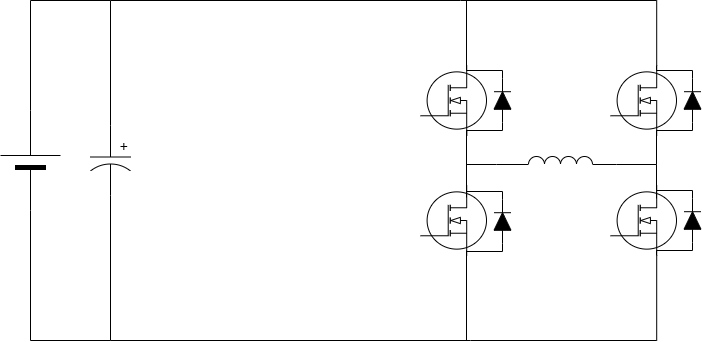

The diagram above was exported from draw.io. Its source (the exported page's mxGraphModel, read from the mxfile embedded in the PNG):
<mxGraphModel dx="2074" dy="1106" grid="1" gridSize="10" guides="1" tooltips="1" connect="1" arrows="1" fold="1" page="1" pageScale="1" pageWidth="1100" pageHeight="850" background="none" math="0" shadow="0">
  <root>
    <mxCell id="0" />
    <mxCell id="1" parent="0" />
    <mxCell id="BNmmFgK4MU3GEjyBa_c--38" style="edgeStyle=orthogonalEdgeStyle;rounded=0;orthogonalLoop=1;jettySize=auto;html=1;exitX=1;exitY=0.5;exitDx=0;exitDy=0;exitPerimeter=0;endArrow=none;endFill=0;strokeColor=#000000;" parent="1" source="6d250d948d6a1778-1" edge="1">
      <mxGeometry relative="1" as="geometry">
        <mxPoint x="260" y="100" as="targetPoint" />
        <Array as="points">
          <mxPoint x="180" y="100" />
        </Array>
      </mxGeometry>
    </mxCell>
    <mxCell id="BNmmFgK4MU3GEjyBa_c--40" style="edgeStyle=orthogonalEdgeStyle;rounded=0;orthogonalLoop=1;jettySize=auto;html=1;exitX=0;exitY=0.5;exitDx=0;exitDy=0;exitPerimeter=0;endArrow=none;endFill=0;strokeColor=#000000;" parent="1" source="6d250d948d6a1778-1" edge="1">
      <mxGeometry relative="1" as="geometry">
        <mxPoint x="260" y="440" as="targetPoint" />
        <Array as="points">
          <mxPoint x="180" y="440" />
        </Array>
      </mxGeometry>
    </mxCell>
    <mxCell id="6d250d948d6a1778-1" value="" style="verticalLabelPosition=bottom;shadow=0;dashed=0;align=center;fillColor=#000000;html=1;verticalAlign=top;strokeWidth=1;shape=mxgraph.electrical.miscellaneous.monocell_battery;rounded=1;comic=0;labelBackgroundColor=none;fontFamily=Verdana;fontSize=12;rotation=-90;strokeColor=#000000;" parent="1" vertex="1">
      <mxGeometry x="130" y="230" width="100" height="60" as="geometry" />
    </mxCell>
    <mxCell id="BNmmFgK4MU3GEjyBa_c--11" style="edgeStyle=orthogonalEdgeStyle;rounded=0;orthogonalLoop=1;jettySize=auto;html=1;exitX=0.7;exitY=0;exitDx=0;exitDy=0;exitPerimeter=0;endArrow=none;endFill=0;strokeColor=#000000;startArrow=none;startFill=0;" parent="1" source="BNmmFgK4MU3GEjyBa_c--2" edge="1">
      <mxGeometry relative="1" as="geometry">
        <mxPoint x="610" y="100" as="targetPoint" />
        <Array as="points">
          <mxPoint x="806" y="100" />
        </Array>
      </mxGeometry>
    </mxCell>
    <mxCell id="BNmmFgK4MU3GEjyBa_c--2" value="" style="verticalLabelPosition=bottom;shadow=0;dashed=0;align=center;html=1;verticalAlign=top;shape=mxgraph.electrical.mosfets1.mosfet_ic_n;strokeColor=#000000;" parent="1" vertex="1">
      <mxGeometry x="760" y="165" width="66" height="70" as="geometry" />
    </mxCell>
    <mxCell id="BNmmFgK4MU3GEjyBa_c--37" style="edgeStyle=orthogonalEdgeStyle;rounded=0;orthogonalLoop=1;jettySize=auto;html=1;exitX=0;exitY=0.5;exitDx=0;exitDy=0;exitPerimeter=0;endArrow=none;endFill=0;strokeColor=#000000;" parent="1" source="BNmmFgK4MU3GEjyBa_c--4" edge="1">
      <mxGeometry relative="1" as="geometry">
        <mxPoint x="260" y="100" as="targetPoint" />
      </mxGeometry>
    </mxCell>
    <mxCell id="BNmmFgK4MU3GEjyBa_c--39" style="edgeStyle=orthogonalEdgeStyle;rounded=0;orthogonalLoop=1;jettySize=auto;html=1;exitX=1;exitY=0.5;exitDx=0;exitDy=0;exitPerimeter=0;endArrow=none;endFill=0;strokeColor=#000000;" parent="1" source="BNmmFgK4MU3GEjyBa_c--4" edge="1">
      <mxGeometry relative="1" as="geometry">
        <mxPoint x="260" y="440" as="targetPoint" />
      </mxGeometry>
    </mxCell>
    <mxCell id="BNmmFgK4MU3GEjyBa_c--4" value="" style="pointerEvents=1;verticalLabelPosition=bottom;shadow=0;dashed=0;align=center;html=1;verticalAlign=top;shape=mxgraph.electrical.capacitors.capacitor_3;direction=south;strokeColor=#000000;" parent="1" vertex="1">
      <mxGeometry x="240" y="225" width="40" height="70" as="geometry" />
    </mxCell>
    <mxCell id="BNmmFgK4MU3GEjyBa_c--13" style="edgeStyle=orthogonalEdgeStyle;rounded=0;orthogonalLoop=1;jettySize=auto;html=1;exitX=0.7;exitY=1;exitDx=0;exitDy=0;exitPerimeter=0;endArrow=none;endFill=0;strokeColor=#000000;" parent="1" source="BNmmFgK4MU3GEjyBa_c--7" edge="1">
      <mxGeometry relative="1" as="geometry">
        <mxPoint x="620" y="440" as="targetPoint" />
        <Array as="points">
          <mxPoint x="806" y="440" />
        </Array>
      </mxGeometry>
    </mxCell>
    <mxCell id="BNmmFgK4MU3GEjyBa_c--7" value="" style="verticalLabelPosition=bottom;shadow=0;dashed=0;align=center;html=1;verticalAlign=top;shape=mxgraph.electrical.mosfets1.mosfet_ic_n;strokeColor=#000000;" parent="1" vertex="1">
      <mxGeometry x="760" y="285" width="66" height="70" as="geometry" />
    </mxCell>
    <mxCell id="BNmmFgK4MU3GEjyBa_c--8" value="" style="verticalLabelPosition=bottom;shadow=0;dashed=0;align=center;html=1;verticalAlign=top;shape=mxgraph.electrical.mosfets1.mosfet_ic_n;strokeColor=#000000;" parent="1" vertex="1">
      <mxGeometry x="570" y="165" width="66" height="70" as="geometry" />
    </mxCell>
    <mxCell id="BNmmFgK4MU3GEjyBa_c--9" value="" style="verticalLabelPosition=bottom;shadow=0;dashed=0;align=center;html=1;verticalAlign=top;shape=mxgraph.electrical.mosfets1.mosfet_ic_n;strokeColor=#000000;" parent="1" vertex="1">
      <mxGeometry x="570" y="285" width="66" height="70" as="geometry" />
    </mxCell>
    <mxCell id="BNmmFgK4MU3GEjyBa_c--43" style="edgeStyle=orthogonalEdgeStyle;rounded=0;orthogonalLoop=1;jettySize=auto;html=1;exitX=1;exitY=1;exitDx=0;exitDy=0;exitPerimeter=0;endArrow=none;endFill=0;strokeColor=#000000;startArrow=none;startFill=0;" parent="1" edge="1">
      <mxGeometry relative="1" as="geometry">
        <mxPoint x="806" y="264" as="targetPoint" />
        <mxPoint x="756" y="264" as="sourcePoint" />
        <Array as="points">
          <mxPoint x="766" y="264" />
          <mxPoint x="766" y="264" />
        </Array>
      </mxGeometry>
    </mxCell>
    <mxCell id="BNmmFgK4MU3GEjyBa_c--46" style="edgeStyle=orthogonalEdgeStyle;rounded=0;orthogonalLoop=1;jettySize=auto;html=1;exitX=0;exitY=1;exitDx=0;exitDy=0;exitPerimeter=0;endArrow=none;endFill=0;strokeColor=#000000;" parent="1" edge="1">
      <mxGeometry relative="1" as="geometry">
        <mxPoint x="616" y="264" as="targetPoint" />
        <mxPoint x="666" y="264" as="sourcePoint" />
        <Array as="points">
          <mxPoint x="646" y="264" />
        </Array>
      </mxGeometry>
    </mxCell>
    <mxCell id="BNmmFgK4MU3GEjyBa_c--17" value="" style="pointerEvents=1;verticalLabelPosition=bottom;shadow=0;dashed=0;align=center;html=1;verticalAlign=top;shape=mxgraph.electrical.inductors.inductor_3;strokeColor=#000000;" parent="1" vertex="1">
      <mxGeometry x="660" y="256" width="100" height="8" as="geometry" />
    </mxCell>
    <mxCell id="BNmmFgK4MU3GEjyBa_c--25" value="" style="pointerEvents=1;fillColor=strokeColor;verticalLabelPosition=bottom;shadow=0;dashed=0;align=center;html=1;verticalAlign=top;shape=mxgraph.electrical.diodes.diode;rotation=-90;strokeColor=#000000;" parent="1" vertex="1">
      <mxGeometry x="630" y="191.5" width="44" height="17" as="geometry" />
    </mxCell>
    <mxCell id="BNmmFgK4MU3GEjyBa_c--26" style="edgeStyle=orthogonalEdgeStyle;rounded=0;orthogonalLoop=1;jettySize=auto;html=1;entryX=0.7;entryY=1;entryDx=0;entryDy=0;entryPerimeter=0;endArrow=none;endFill=0;strokeColor=#000000;" parent="1" source="BNmmFgK4MU3GEjyBa_c--25" target="BNmmFgK4MU3GEjyBa_c--8" edge="1">
      <mxGeometry relative="1" as="geometry">
        <Array as="points">
          <mxPoint x="652" y="230" />
          <mxPoint x="616" y="230" />
        </Array>
      </mxGeometry>
    </mxCell>
    <mxCell id="BNmmFgK4MU3GEjyBa_c--27" style="edgeStyle=orthogonalEdgeStyle;rounded=0;orthogonalLoop=1;jettySize=auto;html=1;endArrow=none;endFill=0;strokeColor=#000000;" parent="1" source="BNmmFgK4MU3GEjyBa_c--25" edge="1">
      <mxGeometry relative="1" as="geometry">
        <mxPoint x="616" y="100" as="targetPoint" />
        <Array as="points">
          <mxPoint x="652" y="170" />
          <mxPoint x="616" y="170" />
        </Array>
      </mxGeometry>
    </mxCell>
    <mxCell id="BNmmFgK4MU3GEjyBa_c--28" value="" style="pointerEvents=1;fillColor=strokeColor;verticalLabelPosition=bottom;shadow=0;dashed=0;align=center;html=1;verticalAlign=top;shape=mxgraph.electrical.diodes.diode;rotation=-90;strokeColor=#000000;" parent="1" vertex="1">
      <mxGeometry x="820" y="191.5" width="44" height="17" as="geometry" />
    </mxCell>
    <mxCell id="BNmmFgK4MU3GEjyBa_c--29" style="edgeStyle=orthogonalEdgeStyle;rounded=0;orthogonalLoop=1;jettySize=auto;html=1;entryX=0.7;entryY=1;entryDx=0;entryDy=0;entryPerimeter=0;endArrow=none;endFill=0;strokeColor=#000000;" parent="1" source="BNmmFgK4MU3GEjyBa_c--28" edge="1">
      <mxGeometry relative="1" as="geometry">
        <mxPoint x="806" y="235" as="targetPoint" />
        <Array as="points">
          <mxPoint x="842" y="230" />
          <mxPoint x="806" y="230" />
        </Array>
      </mxGeometry>
    </mxCell>
    <mxCell id="BNmmFgK4MU3GEjyBa_c--30" style="edgeStyle=orthogonalEdgeStyle;rounded=0;orthogonalLoop=1;jettySize=auto;html=1;entryX=0.7;entryY=0;entryDx=0;entryDy=0;entryPerimeter=0;endArrow=none;endFill=0;strokeColor=#000000;" parent="1" source="BNmmFgK4MU3GEjyBa_c--28" edge="1">
      <mxGeometry relative="1" as="geometry">
        <mxPoint x="806" y="165" as="targetPoint" />
        <Array as="points">
          <mxPoint x="842" y="170" />
          <mxPoint x="806" y="170" />
        </Array>
      </mxGeometry>
    </mxCell>
    <mxCell id="BNmmFgK4MU3GEjyBa_c--31" value="" style="pointerEvents=1;fillColor=strokeColor;verticalLabelPosition=bottom;shadow=0;dashed=0;align=center;html=1;verticalAlign=top;shape=mxgraph.electrical.diodes.diode;rotation=-90;strokeColor=#000000;" parent="1" vertex="1">
      <mxGeometry x="820" y="311.5" width="44" height="17" as="geometry" />
    </mxCell>
    <mxCell id="BNmmFgK4MU3GEjyBa_c--32" style="edgeStyle=orthogonalEdgeStyle;rounded=0;orthogonalLoop=1;jettySize=auto;html=1;entryX=0.7;entryY=1;entryDx=0;entryDy=0;entryPerimeter=0;endArrow=none;endFill=0;strokeColor=#000000;" parent="1" source="BNmmFgK4MU3GEjyBa_c--31" edge="1">
      <mxGeometry relative="1" as="geometry">
        <mxPoint x="806" y="355" as="targetPoint" />
        <Array as="points">
          <mxPoint x="842" y="350" />
          <mxPoint x="806" y="350" />
        </Array>
      </mxGeometry>
    </mxCell>
    <mxCell id="BNmmFgK4MU3GEjyBa_c--33" style="edgeStyle=orthogonalEdgeStyle;rounded=0;orthogonalLoop=1;jettySize=auto;html=1;entryX=0.7;entryY=0;entryDx=0;entryDy=0;entryPerimeter=0;endArrow=none;endFill=0;strokeColor=#000000;" parent="1" source="BNmmFgK4MU3GEjyBa_c--31" edge="1">
      <mxGeometry relative="1" as="geometry">
        <mxPoint x="806" y="285" as="targetPoint" />
        <Array as="points">
          <mxPoint x="842" y="290" />
          <mxPoint x="806" y="290" />
        </Array>
      </mxGeometry>
    </mxCell>
    <mxCell id="BNmmFgK4MU3GEjyBa_c--34" value="" style="pointerEvents=1;fillColor=strokeColor;verticalLabelPosition=bottom;shadow=0;dashed=0;align=center;html=1;verticalAlign=top;shape=mxgraph.electrical.diodes.diode;rotation=-90;strokeColor=#000000;" parent="1" vertex="1">
      <mxGeometry x="630" y="312.5" width="44" height="17" as="geometry" />
    </mxCell>
    <mxCell id="BNmmFgK4MU3GEjyBa_c--35" style="edgeStyle=orthogonalEdgeStyle;rounded=0;orthogonalLoop=1;jettySize=auto;html=1;entryX=0.7;entryY=1;entryDx=0;entryDy=0;entryPerimeter=0;endArrow=none;endFill=0;strokeColor=#000000;" parent="1" source="BNmmFgK4MU3GEjyBa_c--34" edge="1">
      <mxGeometry relative="1" as="geometry">
        <mxPoint x="616" y="356" as="targetPoint" />
        <Array as="points">
          <mxPoint x="652" y="351" />
          <mxPoint x="616" y="351" />
        </Array>
      </mxGeometry>
    </mxCell>
    <mxCell id="BNmmFgK4MU3GEjyBa_c--36" style="edgeStyle=orthogonalEdgeStyle;rounded=0;orthogonalLoop=1;jettySize=auto;html=1;entryX=0.7;entryY=0;entryDx=0;entryDy=0;entryPerimeter=0;endArrow=none;endFill=0;strokeColor=#000000;" parent="1" source="BNmmFgK4MU3GEjyBa_c--34" edge="1">
      <mxGeometry relative="1" as="geometry">
        <mxPoint x="616" y="286" as="targetPoint" />
        <Array as="points">
          <mxPoint x="652" y="291" />
          <mxPoint x="616" y="291" />
        </Array>
      </mxGeometry>
    </mxCell>
    <mxCell id="BNmmFgK4MU3GEjyBa_c--42" value="" style="endArrow=none;html=1;rounded=0;strokeColor=#000000;endFill=0;" parent="1" edge="1">
      <mxGeometry width="50" height="50" relative="1" as="geometry">
        <mxPoint x="260" y="100" as="sourcePoint" />
        <mxPoint x="610" y="100" as="targetPoint" />
      </mxGeometry>
    </mxCell>
    <mxCell id="BNmmFgK4MU3GEjyBa_c--44" value="" style="endArrow=none;html=1;rounded=0;strokeColor=#000000;" parent="1" edge="1">
      <mxGeometry width="50" height="50" relative="1" as="geometry">
        <mxPoint x="806" y="264" as="sourcePoint" />
        <mxPoint x="806" y="230" as="targetPoint" />
        <Array as="points" />
      </mxGeometry>
    </mxCell>
    <mxCell id="BNmmFgK4MU3GEjyBa_c--45" value="" style="endArrow=none;html=1;rounded=0;strokeColor=#000000;" parent="1" edge="1">
      <mxGeometry width="50" height="50" relative="1" as="geometry">
        <mxPoint x="806" y="298" as="sourcePoint" />
        <mxPoint x="806" y="264" as="targetPoint" />
        <Array as="points" />
      </mxGeometry>
    </mxCell>
    <mxCell id="BNmmFgK4MU3GEjyBa_c--47" value="" style="endArrow=none;html=1;rounded=0;strokeColor=#000000;" parent="1" edge="1">
      <mxGeometry width="50" height="50" relative="1" as="geometry">
        <mxPoint x="616" y="297" as="sourcePoint" />
        <mxPoint x="616" y="263" as="targetPoint" />
        <Array as="points" />
      </mxGeometry>
    </mxCell>
    <mxCell id="BNmmFgK4MU3GEjyBa_c--48" value="" style="endArrow=none;html=1;rounded=0;strokeColor=#000000;" parent="1" edge="1">
      <mxGeometry width="50" height="50" relative="1" as="geometry">
        <mxPoint x="616" y="264" as="sourcePoint" />
        <mxPoint x="616" y="230" as="targetPoint" />
        <Array as="points" />
      </mxGeometry>
    </mxCell>
    <mxCell id="BNmmFgK4MU3GEjyBa_c--49" value="" style="endArrow=none;html=1;rounded=0;strokeColor=#000000;endFill=0;startArrow=none;startFill=0;" parent="1" edge="1">
      <mxGeometry width="50" height="50" relative="1" as="geometry">
        <mxPoint x="616" y="440" as="sourcePoint" />
        <mxPoint x="616" y="350" as="targetPoint" />
      </mxGeometry>
    </mxCell>
    <mxCell id="BNmmFgK4MU3GEjyBa_c--50" value="" style="endArrow=none;html=1;rounded=0;strokeColor=#000000;endFill=0;startArrow=none;startFill=0;" parent="1" edge="1">
      <mxGeometry width="50" height="50" relative="1" as="geometry">
        <mxPoint x="260" y="440" as="sourcePoint" />
        <mxPoint x="620" y="440" as="targetPoint" />
      </mxGeometry>
    </mxCell>
  </root>
</mxGraphModel>